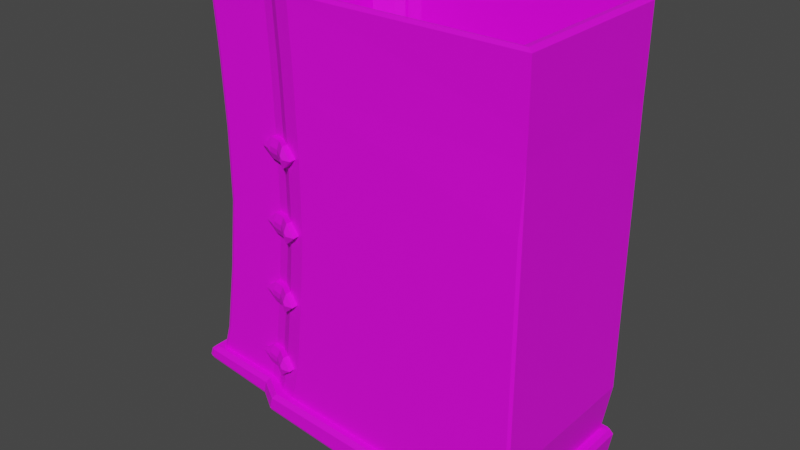 # Source: LowCharge_AK_.blend  (saved by Blender 2.91.10; exported with 4.5.12 LTS)
import bpy
from mathutils import Matrix  # noqa: F401  (used for matrix-valued properties, if any)

bpy.ops.wm.read_factory_settings(use_empty=True)
scene = bpy.context.scene
scene.name = 'Scene'

# ---- collections
col_collection = bpy.data.collections.new('Collection'); scene.collection.children.link(col_collection)

# ---- images (referenced by path relative to the original .blend; pixels are not part of the script)
import os
ASSET_DIR = os.environ.get("B2B_ASSET_DIR", "")  # directory of the original .blend (textures are referenced by path, not embedded)
HERE = os.path.dirname(os.path.abspath(__file__))  # packed textures are extracted next to this script under _unpacked/

def load_image(name, relpath, width, height, colorspace="sRGB"):
    """Load a texture the original file referenced (path relative to the .blend, or extracted next to this script)."""
    p = next((c for c in (os.path.join(HERE, relpath), os.path.join(ASSET_DIR, relpath)) if relpath and os.path.exists(c)), "")
    if p:
        img = bpy.data.images.load(p, check_existing=True)
        img.name = name
    else:  # same state as the original file: an image datablock whose file is absent (Cycles renders it pink)
        img = bpy.data.images.new(name, width, height)
        img.source = "FILE"
        img.filepath = "//" + (relpath or name)
    img.colorspace_settings.name = colorspace
    return img
img_charge = load_image('Charge', 'LowCharge(AK).png', 1024, 1024, 'sRGB')

# ---- materials (node trees are filled in below, after node groups)
mat_charge = bpy.data.materials.new('Charge')
mat_charge.use_transparent_shadow = False

# ---- material node trees
mat_charge.use_nodes = True; mat_charge.node_tree.nodes.clear()
_N = mat_charge.node_tree.nodes; _L = mat_charge.node_tree.links
n0 = _N.new('ShaderNodeBsdfPrincipled'); n0.name = 'Principled BSDF'; n0.location = (10, 300)
n0.distribution = 'GGX'
n0.subsurface_method = 'RANDOM_WALK_SKIN'
n0.inputs[3].default_value = 1.45
n0.inputs[27].default_value = (0.0, 0.0, 0.0, 1.0)
n0.inputs[28].default_value = 1.0
n1 = _N.new('ShaderNodeOutputMaterial'); n1.name = 'Material Output'; n1.location = (300, 300)
n2 = _N.new('ShaderNodeTexImage'); n2.name = 'Image Texture'; n2.location = (-528, 68)
n2.image = img_charge
_L.new(n0.outputs[0], n1.inputs[0])
_L.new(n2.outputs[0], n0.inputs[0])
n1.is_active_output = True

# ---- world
world_world = bpy.data.worlds.new('World'); scene.world = world_world
world_world.use_nodes = True; world_world.node_tree.nodes.clear()
_N = world_world.node_tree.nodes; _L = world_world.node_tree.links
n0 = _N.new('ShaderNodeOutputWorld'); n0.name = 'World Output'; n0.location = (300, 300)
n1 = _N.new('ShaderNodeBackground'); n1.name = 'Background'; n1.location = (10, 300)
n1.inputs[0].default_value = (0.05088, 0.05088, 0.05088, 1.0)
_L.new(n1.outputs[0], n0.inputs[0])
n0.is_active_output = True
world_world.color = (0.05088, 0.05088, 0.05088)
world_world.use_sun_shadow = False
world_world.sun_shadow_jitter_overblur = 0.0

# ---- meshes
me_cube = bpy.data.meshes.new('Cube')
me_cube.from_pydata([(0.951, -1.397, 1.571), (0.951, 1.397, 1.571), (0.8588, 1.386, -1.631), (0.8588, -1.386, -1.631), (-0.604, 1.169, -1.432), (-0.6383, -1.229, -1.367), (-0.4804, -1.386, -1.448), (-0.4804, 1.386, -1.448), (-0.9814, -1.229, -1.0), (-1.0, -1.21, -1.0), (-0.8404, -1.088, 1.516), (-0.8982, -1.18, 1.571), (-0.9814, 1.229, -1.0), (-1.0, 1.21, -1.0), (-0.8982, 1.18, 1.571), (-0.8404, 1.088, 1.516), (0.9815, -1.446, -1.0), (1.0, -1.427, -1.0), (1.0, 1.427, -1.0), (0.9815, 1.446, -1.0), (-1.016, 1.175, -1.375), (-1.019, 1.169, -1.375), (-1.019, -1.169, -1.375), (-1.016, -1.175, -1.375), (-0.9152, -1.229, -0.4858), (-0.9337, -1.21, -0.4858), (-0.867, -1.229, 0.02849), (-0.8855, -1.21, 0.02849), (-0.8671, -1.229, 0.5427), (-0.8855, -1.21, 0.5427), (-0.8671, 1.229, 0.5427), (-0.8855, 1.21, 0.5427), (-0.867, 1.229, 0.02849), (-0.8855, 1.21, 0.02849), (-0.9337, 1.21, -0.4858), (-0.9152, 1.229, -0.4858), (1.0, 1.427, 0.5427), (0.9817, 1.446, 0.5427), (1.0, 1.427, 0.02849), (0.9816, 1.446, 0.02849), (0.9816, 1.446, -0.4858), (1.0, 1.427, -0.4858), (0.9817, -1.446, 0.5427), (1.0, -1.427, 0.5427), (0.9816, -1.446, 0.02849), (1.0, -1.427, 0.02849), (1.0, -1.427, -0.4858), (0.9816, -1.446, -0.4858), (0.9496, 1.427, -1.357), (0.9312, 1.446, -1.356), (-1.028, 1.229, -1.191), (-1.046, 1.21, -1.19), (-1.046, -1.21, -1.19), (-1.028, -1.229, -1.191), (0.9496, -1.427, -1.357), (0.9312, -1.446, -1.356), (-1.107, 1.333, -1.298), (-1.12, 1.278, -1.297), (-1.132, 1.333, -1.275), (-1.114, 1.353, -1.278), (-1.107, -1.333, -1.298), (-1.114, -1.353, -1.278), (-1.132, -1.333, -1.275), (-1.12, -1.278, -1.297), (-0.6769, 1.369, -1.341), (-0.6741, 1.349, -1.36), (0.9822, -1.562, -1.57), (0.9641, -1.582, -1.568), (0.9704, -1.561, -1.587), (0.9704, 1.561, -1.587), (0.9641, 1.582, -1.568), (0.9822, 1.562, -1.57), (-0.5552, -1.595, -1.357), (-0.5532, -1.575, -1.376), (-0.5552, 1.595, -1.357), (-0.5532, 1.575, -1.376), (-0.6741, -1.349, -1.36), (-0.6769, -1.369, -1.341), (-0.5353, -1.597, -1.269), (-0.5136, -1.551, -1.231), (-0.662, 1.368, -1.258), (-0.6403, 1.324, -1.22), (-0.6403, -1.324, -1.22), (-0.662, -1.368, -1.258), (-0.5136, 1.551, -1.231), (-0.5353, 1.597, -1.269), (0.9909, 1.515, -1.363), (1.006, 1.561, -1.407), (0.988, 1.581, -1.405), (0.9727, 1.535, -1.361), (0.9727, -1.535, -1.361), (0.988, -1.581, -1.405), (1.006, -1.561, -1.407), (0.9909, -1.515, -1.363), (-1.115, 1.336, -1.216), (-1.084, 1.294, -1.18), (-1.066, 1.314, -1.182), (-1.097, 1.356, -1.218), (-1.097, -1.356, -1.218), (-1.066, -1.314, -1.182), (-1.084, -1.294, -1.18), (-1.115, -1.336, -1.216), (-0.4458, 1.249, 1.571), (-0.5762, 1.18, 1.571), (-0.4866, 1.091, 1.571), (-0.5762, -1.18, 1.571), (-0.4458, -1.249, 1.571), (-0.4866, -1.091, 1.571), (-0.5876, -1.266, -1.228), (-0.6517, -1.229, -1.223), (-0.6225, -1.27, -1.224), (-0.6517, 1.229, -1.223), (-0.5876, 1.266, -1.228), (-0.6225, 1.27, -1.224), (-0.3086, 1.397, 1.571), (-0.3988, 1.333, 1.571), (-0.3777, 1.328, 1.571), (-0.374, -1.446, -1.0), (-0.3264, 1.446, -0.4858), (-0.2918, 1.446, 0.02849), (-0.2918, 1.446, 0.5427), (-0.4224, -1.446, -1.242), (-0.5166, -1.391, -1.234), (-0.5017, -1.507, -1.233), (-0.374, 1.446, -1.0), (-0.3988, -1.333, 1.571), (-0.3086, -1.397, 1.571), (-0.3777, -1.328, 1.571), (-0.3264, -1.446, -0.4858), (-0.2918, -1.446, 0.02849), (-0.2918, -1.446, 0.5427), (-0.5166, 1.391, -1.234), (-0.4224, 1.446, -1.242), (-0.5017, 1.507, -1.233), (-0.9186, -1.229, 1.571), (-0.9369, -1.211, 1.571), (-0.9369, 1.211, 1.571), (-0.9186, 1.229, 1.571), (-0.5126, 1.186, 1.571), (-0.4917, 1.267, 1.571), (-0.556, 1.229, 1.571), (-0.5126, -1.186, 1.571), (-0.556, -1.229, 1.571), (-0.4917, -1.267, 1.571), (-0.3925, 1.382, 1.571), (-0.4233, 1.39, 1.571), (-0.3925, -1.382, 1.571), (-0.4233, -1.39, 1.571), (-0.5524, 1.091, 1.269), (-0.5524, -1.091, 1.269), (-0.3777, 1.328, 1.269), (-0.3777, -1.328, 1.269), (0.951, 1.397, 1.269), (0.951, -1.397, 1.269), (-0.8982, -1.18, 1.269), (-0.8879, -1.135, 1.325), (-0.8879, 1.135, 1.325), (-0.8982, 1.18, 1.269), (-0.4458, 1.249, 1.269), (-0.5762, 1.18, 1.269), (-0.5762, -1.18, 1.269), (-0.4458, -1.249, 1.269), (-0.3086, 1.397, 1.269), (-0.3988, 1.333, 1.269), (-0.3988, -1.333, 1.269), (-0.3086, -1.397, 1.269), (-0.8879, -1.19, 1.571), (-0.8879, 1.19, 1.571), (-0.8879, -1.19, 1.269), (-0.8879, 1.19, 1.269), (-0.6349, -1.088, 1.516), (-0.6349, 1.088, 1.516), (-0.8879, -1.135, 1.516), (-0.8879, 1.135, 1.516), (-0.8404, -1.088, 1.568), (-0.8159, -1.063, 1.592), (-0.8159, 1.063, 1.592), (-0.8404, 1.088, 1.568), (-0.6594, -1.063, 1.592), (-0.6349, -1.088, 1.568), (-0.6349, 1.088, 1.568), (-0.6594, 1.063, 1.592), (-0.5874, -1.119, 1.341), (-0.6036, -1.135, 1.325), (-0.6036, 1.135, 1.325), (-0.5874, 1.119, 1.341), (-0.6036, -1.135, 1.516), (-0.5874, -1.119, 1.5), (-0.5874, 1.119, 1.5), (-0.6036, 1.135, 1.516), (0.9181, -1.446, -1.58), (0.9181, 1.446, -1.58), (-0.5147, -1.446, -1.384), (-0.5147, 1.446, -1.384), (-0.6383, 1.229, -1.367), (-0.604, -1.169, -1.432), (-1.055, 1.229, -1.311), (-1.075, 1.19, -1.308), (-1.075, -1.19, -1.308), (-1.055, -1.229, -1.311), (1.0, 1.446, 1.548), (0.9765, 1.422, 1.571), (0.9765, -1.422, 1.571), (1.0, -1.446, 1.548), (-0.3191, 1.422, 1.571), (-0.3277, 1.446, 1.548), (-0.3491, 1.434, 1.571), (-0.3455, 1.429, 1.571), (-0.3277, -1.446, 1.548), (-0.3191, -1.422, 1.571), (-0.3455, -1.429, 1.571), (-0.3491, -1.434, 1.571), (-0.9087, -1.211, 1.135), (-0.9009, -1.211, 0.9789), (-0.8825, -1.229, 0.9789), (-0.8903, -1.229, 1.135), (-0.8903, 1.229, 1.135), (-0.8825, 1.229, 0.9789), (-0.9009, 1.211, 0.9789), (-0.9087, 1.211, 1.135), (1.0, 1.43, 1.135), (0.9986, 1.429, 0.9789), (0.9986, -1.429, 0.9789), (1.0, -1.43, 1.135), (-0.4638, -1.267, 0.9789), (-0.4699, -1.267, 1.135), (-0.534, -1.229, 1.135), (-0.5279, -1.229, 0.9789), (-0.5279, 1.229, 0.9789), (-0.534, 1.229, 1.135), (-0.4699, 1.267, 1.135), (-0.4638, 1.267, 0.9789), (-0.397, 1.39, 0.9789), (-0.4027, 1.39, 1.135), (-0.3029, 1.446, 0.9789), (-0.3085, 1.446, 1.135), (-0.4027, -1.39, 1.135), (-0.397, -1.39, 0.9789), (-0.3029, -1.446, 0.9789), (-0.3085, -1.446, 1.135), (-0.5524, 1.091, 0.6338), (-0.5524, -1.091, 0.6338), (-0.3777, 1.328, 0.6338), (-0.3777, -1.328, 0.6338), (0.951, 1.397, 0.6338), (0.951, -1.397, 0.6338), (-0.4458, 1.249, 0.6338), (-0.4458, -1.249, 0.6338), (-0.3086, 1.397, 0.6338), (-0.3988, 1.333, 0.6338), (-0.3988, -1.333, 0.6338), (-0.3086, -1.397, 0.6338), (-0.5982, 1.229, -0.9286), (-0.6201, 1.229, -1.071), (-0.677, 1.229, -1.0), (-0.5333, 1.267, -0.9286), (-0.555, 1.267, -1.071), (-0.555, -1.267, -1.071), (-0.5333, -1.267, -0.9286), (-0.6201, -1.229, -1.071), (-0.5982, -1.229, -0.9286), (-0.677, -1.229, -1.0), (-0.5608, -1.229, -0.5572), (-0.5483, -1.229, -0.4142), (-0.6252, -1.229, -0.4858), (-0.4963, -1.267, -0.5572), (-0.484, -1.267, -0.4142), (-0.5211, -1.229, -0.04303), (-0.5159, -1.229, 0.1001), (-0.5875, -1.229, 0.02849), (-0.4571, -1.267, -0.04303), (-0.4519, -1.267, 0.1001), (-0.5159, -1.229, 0.4711), (-0.5178, -1.229, 0.6143), (-0.5875, -1.229, 0.5427), (-0.4519, -1.267, 0.4711), (-0.4539, -1.267, 0.6143), (-0.484, 1.267, -0.4142), (-0.4963, 1.267, -0.5572), (-0.5483, 1.229, -0.4142), (-0.5608, 1.229, -0.5572), (-0.6252, 1.229, -0.4858), (-0.4519, 1.267, 0.1001), (-0.4571, 1.267, -0.04303), (-0.5159, 1.229, 0.1001), (-0.5211, 1.229, -0.04303), (-0.5875, 1.229, 0.02849), (-0.4539, 1.267, 0.6143), (-0.4519, 1.267, 0.4711), (-0.5178, 1.229, 0.6143), (-0.5159, 1.229, 0.4711), (-0.5875, 1.229, 0.5427), (-0.4627, -1.39, -0.9285), (-0.4837, -1.391, -1.071), (-0.4075, -1.426, -1.0), (-0.4277, 1.39, -0.5572), (-0.4161, 1.39, -0.4142), (-0.3593, 1.426, -0.4858), (-0.3906, 1.39, -0.04304), (-0.3857, 1.39, 0.1001), (-0.3242, 1.426, 0.02849), (-0.3857, 1.39, 0.4711), (-0.3876, 1.39, 0.6143), (-0.3242, 1.426, 0.5427), (-0.4837, 1.391, -1.071), (-0.4627, 1.39, -0.9285), (-0.4075, 1.426, -1.0), (-0.4161, -1.39, -0.4142), (-0.4277, -1.39, -0.5572), (-0.3593, -1.426, -0.4858), (-0.3857, -1.39, 0.1001), (-0.3906, -1.39, -0.04304), (-0.3242, -1.426, 0.02849), (-0.3876, -1.39, 0.6143), (-0.3857, -1.39, 0.4711), (-0.3242, -1.426, 0.5427), (-0.5166, 1.369, 0.523), (-0.5159, 1.317, 0.4711), (-0.5171, 1.369, 0.5625), (-0.5178, 1.317, 0.6143), (-0.5875, 1.317, 0.5427), (-0.5358, 1.369, 0.5428), (-0.5211, 1.317, -0.04303), (-0.5192, 1.369, 0.008827), (-0.5178, 1.369, 0.04818), (-0.5159, 1.317, 0.1001), (-0.537, 1.369, 0.02845), (-0.5875, 1.317, 0.02849), (-0.5608, 1.317, -0.5572), (-0.5563, 1.369, -0.5055), (-0.5483, 1.317, -0.4142), (-0.5528, 1.369, -0.4661), (-0.6252, 1.317, -0.4858), (-0.5736, 1.369, -0.4859), (-0.5171, -1.369, 0.5625), (-0.5178, -1.317, 0.6143), (-0.5159, -1.317, 0.4711), (-0.5166, -1.369, 0.523), (-0.5875, -1.317, 0.5427), (-0.5358, -1.369, 0.5428), (-0.5178, -1.369, 0.04818), (-0.5159, -1.317, 0.1001), (-0.5211, -1.317, -0.04303), (-0.5192, -1.369, 0.008827), (-0.537, -1.369, 0.02845), (-0.5875, -1.317, 0.02849), (-0.5528, -1.369, -0.4661), (-0.5483, -1.317, -0.4142), (-0.5608, -1.317, -0.5572), (-0.5563, -1.369, -0.5055), (-0.5736, -1.369, -0.4859), (-0.6252, -1.317, -0.4858), (-0.5982, -1.317, -0.9286), (-0.6061, -1.369, -0.9802), (-0.6122, -1.369, -1.019), (-0.6201, -1.317, -1.071), (-0.677, -1.317, -1.0), (-0.6274, -1.369, -1.0), (-0.6201, 1.317, -1.071), (-0.6122, 1.369, -1.019), (-0.6061, 1.369, -0.9802), (-0.5982, 1.317, -0.9286), (-0.677, 1.317, -1.0), (-0.6274, 1.369, -1.0), (-0.4075, -1.536, -1.0), (-0.4554, -1.56, -0.9996), (-0.4627, -1.495, -0.9285), (-0.4703, -1.549, -0.9799), (-0.4761, -1.549, -1.019), (-0.4837, -1.496, -1.071), (-0.405, 1.56, -0.4856), (-0.3593, 1.535, -0.4858), (-0.4277, 1.495, -0.5572), (-0.4235, 1.549, -0.5055), (-0.4203, 1.549, -0.4659), (-0.4161, 1.495, -0.4142), (-0.3242, 1.535, 0.02849), (-0.3709, 1.56, 0.02857), (-0.3906, 1.495, -0.04304), (-0.3889, 1.549, 0.008796), (-0.3875, 1.549, 0.0483), (-0.3857, 1.494, 0.1001), (-0.3242, 1.535, 0.5427), (-0.3698, 1.56, 0.5427), (-0.3857, 1.494, 0.4711), (-0.3864, 1.549, 0.523), (-0.3869, 1.549, 0.5625), (-0.3876, 1.494, 0.6143), (-0.4554, 1.56, -0.9996), (-0.4075, 1.536, -1.0), (-0.4837, 1.496, -1.071), (-0.4761, 1.549, -1.019), (-0.4703, 1.549, -0.9799), (-0.4627, 1.495, -0.9285), (-0.3593, -1.535, -0.4858), (-0.405, -1.56, -0.4856), (-0.4161, -1.495, -0.4142), (-0.4203, -1.549, -0.4659), (-0.4235, -1.549, -0.5055), (-0.4277, -1.495, -0.5572), (-0.3709, -1.56, 0.02857), (-0.3242, -1.535, 0.02849), (-0.3857, -1.494, 0.1001), (-0.3875, -1.549, 0.0483), (-0.3889, -1.549, 0.008796), (-0.3906, -1.495, -0.04304), (-0.3242, -1.535, 0.5427), (-0.3698, -1.56, 0.5427), (-0.3876, -1.494, 0.6143), (-0.3869, -1.549, 0.5625), (-0.3864, -1.549, 0.523), (-0.3857, -1.494, 0.4711), (-0.5333, 1.358, -0.9286), (-0.5411, 1.411, -0.9798), (-0.5472, 1.411, -1.02), (-0.555, 1.358, -1.071), (-0.555, -1.358, -1.071), (-0.5472, -1.411, -1.02), (-0.5411, -1.411, -0.9798), (-0.5333, -1.358, -0.9286), (-0.4539, 1.358, 0.6143), (-0.4532, 1.412, 0.5627), (-0.4526, 1.412, 0.5228), (-0.4519, 1.358, 0.4711), (-0.4519, 1.358, 0.1001), (-0.4538, 1.412, 0.04848), (-0.4552, 1.412, 0.008577), (-0.4571, 1.358, -0.04303), (-0.484, 1.358, -0.4142), (-0.4884, 1.412, -0.4658), (-0.4919, 1.412, -0.5057), (-0.4963, 1.358, -0.5572), (-0.4519, -1.358, 0.4711), (-0.4526, -1.412, 0.5228), (-0.4532, -1.412, 0.5627), (-0.4539, -1.358, 0.6143), (-0.4571, -1.358, -0.04303), (-0.4552, -1.412, 0.008577), (-0.4538, -1.412, 0.04848), (-0.4519, -1.358, 0.1001), (-0.4963, -1.358, -0.5572), (-0.4919, -1.412, -0.5057), (-0.4884, -1.412, -0.4658), (-0.484, -1.358, -0.4142)], [], [(35, 32, 286, 285, 279, 281), (230, 139, 145, 233), (55, 121, 123, 79, 90), (226, 142, 134, 215), (97, 80, 64, 59), (0, 126, 209, 202), (7, 2, 3, 6), (25, 27, 33, 34), (5, 192, 73, 76), (199, 5, 76, 60), (44, 42, 130, 129), (27, 29, 31, 33), (215, 134, 135, 212), (124, 19, 49, 132), (259, 261, 8, 53, 109), (274, 273, 227, 214, 28), (262, 260, 258, 265), (259, 109, 108, 257), (255, 278, 295, 305), (41, 38, 45, 46), (38, 36, 43, 45), (222, 42, 43), (16, 117, 121, 55), (223, 203, 208, 239), (133, 132, 49, 89, 84), (118, 119, 39, 40), (9, 25, 34, 13), (18, 41, 46, 17), (47, 44, 129, 128), (197, 198, 63, 57), (104, 103, 159, 148), (267, 263, 266, 270), (36, 221, 222, 43), (119, 120, 37, 39), (120, 234, 221, 37), (114, 1, 201, 204), (137, 216, 219, 136), (310, 314, 275, 271), (307, 311, 270, 266), (261, 260, 262, 264, 24, 8), (50, 111, 113, 81, 96), (194, 196, 56, 65), (221, 36, 37), (101, 94, 58, 62), (313, 237, 224, 276), (18, 17, 54, 48), (139, 230, 229, 140), (124, 132, 131, 304, 306), (16, 47, 128, 117), (85, 88, 70, 74), (272, 268, 271, 275), (227, 273, 276, 224), (32, 30, 291, 290, 284, 286), (256, 304, 131, 112), (216, 137, 140, 229), (231, 287, 289, 228), (288, 282, 284, 290), (256, 112, 111, 253), (4, 7, 6, 195), (20, 21, 4, 195, 22, 23), (125, 127, 151, 164), (191, 193, 75, 69), (80, 85, 74, 64), (192, 190, 68, 73), (193, 194, 65, 75), (113, 112, 131, 133, 84, 81), (87, 71, 70, 88), (190, 191, 69, 68), (89, 49, 48, 86), (83, 98, 61, 77), (91, 78, 72, 67), (78, 83, 77, 72), (123, 122, 108, 110, 82, 79), (55, 90, 93, 54), (61, 98, 101, 62), (56, 57, 58, 59), (60, 61, 62, 63), (66, 67, 68), (69, 70, 71), (212, 135, 136, 219), (35, 12, 13, 34), (41, 18, 19, 40), (47, 16, 17, 46), (51, 13, 12, 50), (53, 8, 9, 52), (8, 24, 25, 9), (24, 26, 27, 25), (26, 28, 29, 27), (29, 213, 218, 31), (217, 30, 31, 218), (309, 308, 292, 294, 117, 128), (30, 32, 33, 31), (32, 35, 34, 33), (220, 200, 203, 223), (36, 38, 39, 37), (38, 41, 40, 39), (42, 222, 238, 130), (42, 44, 45, 43), (44, 47, 46, 45), (18, 48, 49, 19), (48, 54, 93, 86), (91, 67, 66, 92), (16, 55, 54, 17), (56, 196, 197, 57), (199, 60, 63, 198), (57, 63, 62, 58), (65, 56, 59, 64), (68, 69, 71, 66), (73, 68, 67, 72), (87, 92, 66, 71), (58, 94, 97, 59), (50, 96, 95, 51), (99, 53, 52, 100), (75, 65, 64, 74), (60, 76, 77, 61), (76, 73, 72, 77), (69, 75, 74, 70), (52, 51, 95, 100), (9, 13, 51, 52), (85, 80, 81, 84), (83, 78, 79, 82), (87, 88, 89, 86), (91, 92, 93, 90), (95, 96, 97, 94), (99, 100, 101, 98), (88, 85, 84, 89), (92, 87, 86, 93), (94, 101, 100, 95), (80, 97, 96, 81), (98, 83, 82, 99), (78, 91, 90, 79), (110, 109, 53, 99, 82), (139, 140, 138), (142, 143, 141), (108, 109, 110), (111, 112, 113), (12, 254, 253, 111, 50), (293, 257, 108, 122), (30, 217, 228, 289, 291), (282, 288, 301, 299), (277, 283, 298, 296), (12, 35, 281, 280, 252, 254), (283, 277, 279, 285), (269, 268, 272, 274, 28, 26), (264, 263, 267, 269, 26, 24), (292, 308, 265, 258), (236, 147, 143, 225), (287, 231, 232, 302), (124, 118, 40, 19), (147, 236, 239, 208, 211), (121, 122, 123), (126, 127, 146, 210, 209), (131, 132, 133), (147, 211, 210, 146), (294, 293, 122, 121, 117), (315, 314, 310, 312, 129, 130), (237, 313, 315, 130, 238), (118, 124, 306, 305, 295, 297), (312, 311, 307, 309, 128, 129), (206, 205, 235, 233, 145), (234, 120, 303, 302, 232), (120, 119, 300, 299, 301, 303), (119, 118, 297, 296, 298, 300), (253, 254, 362, 358), (102, 104, 148, 158), (235, 205, 200, 220), (11, 166, 135, 134), (167, 14, 137, 136), (166, 167, 136, 135), (104, 102, 139, 138), (103, 104, 138, 140), (107, 105, 142, 141), (106, 107, 141, 143), (14, 103, 140, 137), (105, 11, 134, 142), (207, 206, 145, 144), (115, 116, 144, 145), (127, 125, 147, 146), (142, 226, 225, 143), (116, 114, 204, 207, 144), (102, 115, 145, 139), (125, 106, 143, 147), (163, 158, 246, 249), (148, 159, 157, 169, 168, 154, 160, 149), (164, 151, 243, 250), (127, 126, 165, 151), (105, 107, 149, 160), (1, 114, 162, 152), (107, 106, 161, 149), (0, 1, 152, 153), (126, 0, 153, 165), (103, 14, 157, 159), (166, 11, 154, 168), (115, 102, 158, 163), (11, 105, 160, 154), (14, 167, 169, 157), (106, 125, 164, 161), (114, 116, 150, 162), (156, 173, 189, 184), (116, 115, 163, 150), (172, 173, 167, 166), (156, 155, 168, 169), (155, 172, 166, 168), (173, 156, 169, 167), (172, 155, 183, 186), (171, 170, 186, 189), (188, 187, 182, 185), (10, 15, 173, 172), (170, 10, 172, 186), (15, 171, 189, 173), (10, 170, 179, 174), (171, 15, 177, 180), (176, 175, 178, 181), (170, 171, 180, 179), (175, 176, 177, 174), (179, 180, 181, 178), (178, 175, 174, 179), (180, 177, 176, 181), (15, 10, 174, 177), (187, 188, 189, 186), (183, 184, 185, 182), (182, 187, 186, 183), (188, 185, 184, 189), (155, 156, 184, 183), (3, 2, 191, 190), (6, 3, 190, 192), (7, 4, 194, 193), (195, 6, 192, 5), (2, 7, 193, 191), (21, 20, 197, 196), (23, 22, 199, 198), (20, 23, 198, 197), (4, 21, 196, 194), (22, 195, 5, 199), (204, 205, 206, 207), (208, 209, 210, 211), (201, 202, 203, 200), (200, 205, 204, 201), (208, 203, 202, 209), (1, 0, 202, 201), (213, 214, 215, 212), (217, 218, 219, 216), (218, 213, 212, 219), (221, 234, 235, 220), (229, 230, 231, 228), (225, 226, 227, 224), (228, 217, 216, 229), (214, 227, 226, 215), (237, 238, 239, 236), (233, 235, 234, 232), (232, 231, 230, 233), (238, 222, 223, 239), (224, 237, 236, 225), (222, 221, 220, 223), (28, 214, 213, 29), (242, 249, 246, 240, 241, 247, 250, 243), (244, 248, 242, 243, 251, 245), (151, 165, 251, 243), (162, 150, 242, 248), (161, 164, 250, 247), (153, 152, 244, 245), (149, 161, 247, 241), (152, 162, 248, 244), (158, 148, 240, 246), (150, 163, 249, 242), (165, 153, 245, 251), (148, 149, 241, 240), (255, 305, 393, 412), (373, 430, 429, 374), (261, 259, 355, 356), (282, 299, 381, 424), (367, 368, 365), (417, 368, 367, 418), (354, 353, 357), (302, 303, 382, 387), (299, 300, 376, 381), (293, 294, 364, 369), (252, 255, 412, 361), (277, 296, 375, 428), (289, 287, 420, 319), (403, 404, 400), (254, 252, 361, 362), (265, 308, 399, 440), (283, 285, 322, 427), (409, 434, 433, 410), (257, 293, 369, 416), (284, 282, 424, 325), (373, 374, 370), (314, 315, 406, 411), (264, 262, 348, 351), (278, 280, 328, 431), (312, 310, 402, 401), (281, 279, 330, 332), (418, 353, 354, 417), (403, 438, 437, 404), (343, 340, 344), (279, 277, 428, 330), (397, 442, 441, 398), (276, 273, 335, 435), (278, 255, 252, 280), (259, 257, 416, 355), (263, 264, 351, 347), (343, 437, 438, 340), (337, 433, 434, 334), (430, 329, 331, 429), (285, 286, 327, 322), (288, 290, 317, 423), (294, 292, 366, 364), (296, 297, 371, 375), (300, 298, 378, 376), (303, 301, 384, 382), (305, 306, 389, 393), (309, 307, 396, 394), (311, 312, 401, 405), (315, 313, 408, 406), (360, 359, 363), (260, 261, 356, 352), (318, 316, 321), (324, 323, 326), (280, 281, 332, 328), (273, 274, 338, 335), (269, 267, 342, 345), (349, 346, 350), (292, 258, 419, 366), (307, 266, 443, 396), (295, 278, 431, 372), (298, 283, 427, 378), (304, 256, 415, 390), (301, 288, 423, 384), (310, 271, 439, 402), (313, 276, 435, 408), (256, 253, 358, 415), (397, 398, 395), (290, 291, 320, 317), (297, 295, 372, 371), (360, 413, 414, 359), (306, 304, 390, 389), (291, 289, 319, 320), (425, 380, 379, 426), (287, 302, 387, 420), (258, 260, 352, 419), (270, 311, 405, 436), (426, 323, 324, 425), (379, 380, 377), (262, 265, 440, 348), (409, 410, 407), (286, 284, 325, 327), (421, 386, 385, 422), (275, 314, 411, 432), (266, 263, 347, 443), (331, 329, 333), (385, 386, 383), (267, 270, 436, 342), (337, 334, 339), (391, 392, 388), (268, 269, 345, 341), (271, 268, 341, 439), (391, 414, 413, 392), (272, 275, 432, 336), (274, 272, 336, 338), (308, 309, 394, 399), (349, 441, 442, 346), (431, 328, 329, 430), (415, 358, 359, 414), (355, 416, 417, 354), (371, 372, 373, 370), (369, 364, 365, 368), (364, 366, 367, 365), (381, 376, 377, 380), (375, 371, 370, 374), (319, 420, 421, 318), (325, 424, 425, 324), (401, 402, 403, 400), (399, 394, 395, 398), (394, 396, 397, 395), (411, 406, 407, 410), (405, 401, 400, 404), (419, 352, 353, 418), (427, 322, 323, 426), (361, 412, 413, 360), (406, 408, 409, 407), (389, 390, 391, 388), (317, 320, 321, 316), (352, 356, 357, 353), (328, 332, 333, 329), (356, 355, 354, 357), (358, 362, 363, 359), (332, 330, 331, 333), (351, 348, 349, 350), (345, 342, 343, 344), (341, 345, 344, 340), (335, 338, 339, 334), (338, 336, 337, 339), (376, 378, 379, 377), (423, 317, 316, 422), (320, 319, 318, 321), (393, 389, 388, 392), (387, 382, 383, 386), (327, 325, 324, 326), (382, 384, 385, 383), (362, 361, 360, 363), (322, 327, 326, 323), (347, 351, 350, 346), (330, 428, 429, 331), (336, 432, 433, 337), (435, 335, 334, 434), (342, 436, 437, 343), (439, 341, 340, 438), (348, 440, 441, 349), (443, 347, 346, 442), (416, 369, 368, 417), (366, 419, 418, 367), (396, 443, 442, 397), (440, 399, 398, 441), (372, 431, 430, 373), (428, 375, 374, 429), (424, 381, 380, 425), (378, 427, 426, 379), (390, 415, 414, 391), (412, 393, 392, 413), (420, 387, 386, 421), (384, 423, 422, 385), (402, 439, 438, 403), (436, 405, 404, 437), (408, 435, 434, 409), (432, 411, 410, 433), (422, 316, 318, 421)])
_uv = me_cube.uv_layers.new(name='UVMap')
_uv.uv.foreach_set('vector', [0.6425, 0.8615, 0.6438, 0.7952, 0.6796, 0.7926, 0.6887, 0.8011, 0.6887, 0.8489, 0.6796, 0.8587, 0.8847, 0.3468, 0.8846, 0.2907, 0.9027, 0.2912, 0.9027, 0.3472, 0.5648, 0.9322, 0.5629, 0.7579, 0.5706, 0.7476, 0.5763, 0.746, 0.5763, 0.9374, 0.2892, 0.8002, 0.2892, 0.8562, 0.2427, 0.8586, 0.2435, 0.8025, 0.4371, 0.9396, 0.4342, 0.8836, 0.4451, 0.884, 0.4451, 0.9407, 0.08543, 0.7086, 0.08543, 0.547, 0.08871, 0.5457, 0.08871, 0.7119, 0.001225, 0.1746, 0.001225, 0.001225, 0.3568, 0.001225, 0.3568, 0.1746, 0.6011, 0.001238, 0.6674, 0.001225, 0.6674, 0.3118, 0.6011, 0.3118, 0.1946, 0.9442, 0.1938, 0.9121, 0.2061, 0.9, 0.2061, 0.9328, 0.1738, 0.8546, 0.1738, 0.9086, 0.1584, 0.9039, 0.1605, 0.8477, 0.8042, 0.1646, 0.7382, 0.1646, 0.7382, 0.001225, 0.8042, 0.001229, 0.6698, 0.001234, 0.7358, 0.001225, 0.7358, 0.3118, 0.6698, 0.3118, 0.9821, 0.891, 0.9821, 0.9471, 0.9788, 0.9472, 0.9788, 0.8912, 0.01577, 0.883, 0.001225, 0.7097, 0.04722, 0.7123, 0.04722, 0.8866, 0.4262, 0.8812, 0.4178, 0.8731, 0.421, 0.8342, 0.446, 0.8303, 0.446, 0.8788, 0.3279, 0.8002, 0.3371, 0.8092, 0.3371, 0.8559, 0.2916, 0.8572, 0.292, 0.8012, 0.06903, 0.9489, 0.069, 0.901, 0.07859, 0.9018, 0.07859, 0.9497, 0.1039, 0.9674, 0.1039, 0.9475, 0.1134, 0.9485, 0.1134, 0.9691, 0.6046, 0.9091, 0.6048, 0.8613, 0.6229, 0.8604, 0.6229, 0.9083, 0.1356, 0.5432, 0.06965, 0.5432, 0.06965, 0.1771, 0.1356, 0.1771, 0.0672, 0.5432, 0.001225, 0.5432, 0.001225, 0.1771, 0.0672, 0.1771, 0.9334, 0.9341, 0.9334, 0.9901, 0.93, 0.9899, 0.7754, 0.8778, 0.79, 0.7045, 0.8214, 0.7009, 0.8214, 0.8751, 0.8067, 0.174, 0.8596, 0.174, 0.8596, 0.3444, 0.8067, 0.3419, 0.9501, 0.191, 0.9423, 0.1807, 0.9442, 0.006464, 0.9557, 0.001225, 0.9557, 0.1927, 0.6425, 0.6223, 0.7084, 0.6268, 0.7084, 0.7901, 0.6425, 0.7901, 0.5321, 0.001244, 0.5987, 0.001225, 0.5987, 0.3118, 0.5321, 0.3117, 0.204, 0.5432, 0.1381, 0.5432, 0.1381, 0.1771, 0.204, 0.1771, 0.2905, 0.546, 0.3564, 0.546, 0.3564, 0.7094, 0.2905, 0.7138, 0.9697, 0.6786, 0.9697, 0.3733, 0.9756, 0.362, 0.9756, 0.6899, 0.4762, 0.8985, 0.4924, 0.8985, 0.4924, 0.9372, 0.4762, 0.9372, 0.7382, 0.9535, 0.7381, 0.9057, 0.7477, 0.9063, 0.7477, 0.9541, 0.3464, 0.5434, 0.2905, 0.5436, 0.2905, 0.1771, 0.3464, 0.1773, 0.8042, 0.3304, 0.7382, 0.3304, 0.7382, 0.167, 0.8042, 0.167, 0.7755, 0.5329, 0.8314, 0.5315, 0.8314, 0.6984, 0.7754, 0.6962, 0.09116, 0.7105, 0.09116, 0.5489, 0.09443, 0.5457, 0.09443, 0.7119, 0.8779, 0.9799, 0.8779, 0.9238, 0.8813, 0.924, 0.8813, 0.98, 0.7849, 0.3596, 0.7374, 0.3596, 0.7374, 0.3417, 0.7849, 0.3417, 0.2659, 0.8616, 0.2659, 0.9094, 0.248, 0.9088, 0.2478, 0.861, 0.2609, 0.6396, 0.27, 0.6498, 0.27, 0.6976, 0.2609, 0.7059, 0.2239, 0.7022, 0.222, 0.6357, 0.6983, 0.9492, 0.6973, 0.9008, 0.7025, 0.8969, 0.7094, 0.8991, 0.7094, 0.9539, 0.3071, 0.8596, 0.3071, 0.9135, 0.2937, 0.9205, 0.2916, 0.8643, 0.9892, 0.6845, 0.9858, 0.6286, 0.9892, 0.6285, 0.3568, 0.1771, 0.3568, 0.5198, 0.3489, 0.5195, 0.3489, 0.1774, 0.7934, 0.8802, 0.7934, 0.927, 0.7754, 0.9272, 0.7755, 0.8804, 0.4762, 0.8121, 0.4762, 0.446, 0.5225, 0.446, 0.5225, 0.812, 0.9519, 0.2551, 0.9519, 0.3111, 0.9423, 0.3107, 0.9423, 0.2546, 0.2618, 0.9118, 0.2618, 0.9435, 0.2478, 0.9448, 0.2478, 0.9235, 0.2569, 0.9126, 0.222, 0.4594, 0.288, 0.4594, 0.288, 0.6272, 0.222, 0.6333, 0.8945, 0.9274, 0.885, 0.7314, 0.9061, 0.7316, 0.9061, 0.9283, 0.1254, 0.9166, 0.173, 0.9166, 0.173, 0.9261, 0.1254, 0.9261, 0.5959, 0.9586, 0.5959, 0.9118, 0.6054, 0.9116, 0.6054, 0.9584, 0.1229, 0.8453, 0.05696, 0.8453, 0.05696, 0.8094, 0.06615, 0.8002, 0.1137, 0.8002, 0.1229, 0.8094, 0.104, 0.9186, 0.1222, 0.9168, 0.1222, 0.9382, 0.1039, 0.9392, 0.1946, 0.8563, 0.1938, 0.8002, 0.2403, 0.8026, 0.2403, 0.8586, 0.5934, 0.9118, 0.5934, 0.9586, 0.5839, 0.9584, 0.5839, 0.9116, 0.3374, 0.9187, 0.385, 0.9187, 0.385, 0.9282, 0.3374, 0.9282, 0.9255, 0.945, 0.9255, 0.9656, 0.916, 0.9665, 0.9161, 0.9466, 0.9074, 0.02902, 0.9234, 0.001225, 0.9234, 0.3568, 0.9074, 0.329, 0.5814, 0.7435, 0.5764, 0.7428, 0.5251, 0.7429, 0.5249, 0.4559, 0.5763, 0.4559, 0.5814, 0.446, 0.3038, 0.9229, 0.3066, 0.9229, 0.3066, 0.9616, 0.3038, 0.9616, 0.5455, 0.9367, 0.5439, 0.7512, 0.5604, 0.746, 0.5604, 0.9433, 0.1771, 0.9497, 0.1763, 0.9161, 0.1879, 0.9168, 0.1879, 0.9498, 0.5249, 0.9381, 0.5265, 0.7526, 0.5414, 0.746, 0.5414, 0.9433, 0.2086, 0.932, 0.2094, 0.9, 0.2209, 0.9113, 0.2209, 0.9442, 0.9467, 0.3518, 0.9425, 0.35, 0.9423, 0.3317, 0.9479, 0.3177, 0.9521, 0.3135, 0.9521, 0.3469, 0.7141, 0.9887, 0.7141, 0.9675, 0.7176, 0.9675, 0.7176, 0.9886, 0.9493, 0.3768, 0.9493, 0.7478, 0.9425, 0.7626, 0.9425, 0.362, 0.5812, 0.9399, 0.5812, 0.9525, 0.578, 0.9537, 0.578, 0.9412, 0.9423, 0.2522, 0.9452, 0.1962, 0.9532, 0.1951, 0.9532, 0.2518, 0.8575, 0.8719, 0.867, 0.6759, 0.8786, 0.675, 0.8786, 0.8717, 0.6769, 0.9539, 0.6777, 0.9203, 0.6885, 0.9203, 0.6885, 0.9533, 0.2972, 0.957, 0.2916, 0.9431, 0.2918, 0.9247, 0.296, 0.9229, 0.3014, 0.9278, 0.3014, 0.9612, 0.2651, 0.9485, 0.2651, 0.9611, 0.2619, 0.9598, 0.2619, 0.9473, 0.3526, 0.9311, 0.3526, 0.9391, 0.3491, 0.9386, 0.3491, 0.9307, 0.897, 0.3559, 0.901, 0.3499, 0.901, 0.3577, 0.898, 0.3596, 0.3304, 0.9312, 0.3314, 0.9276, 0.3343, 0.9295, 0.3343, 0.9373, 0.09939, 0.7097, 0.09939, 0.7131, 0.09688, 0.7105, 0.1051, 0.7123, 0.1018, 0.7107, 0.1051, 0.7097, 0.3592, 0.446, 0.4153, 0.446, 0.4153, 0.7566, 0.3592, 0.7566, 0.08106, 0.9678, 0.08104, 0.9013, 0.08442, 0.901, 0.08442, 0.9675, 0.6011, 0.3142, 0.6671, 0.3142, 0.6671, 0.3176, 0.6011, 0.3176, 0.5981, 0.3176, 0.5321, 0.3176, 0.5321, 0.3142, 0.5981, 0.3142, 0.01089, 0.9787, 0.01092, 0.9537, 0.01427, 0.9531, 0.01427, 0.9784, 0.8755, 0.947, 0.8755, 0.9722, 0.8721, 0.9717, 0.8721, 0.9466, 0.4966, 0.965, 0.4966, 0.8985, 0.5, 0.8988, 0.5, 0.9653, 0.9102, 0.9739, 0.9102, 0.9077, 0.9136, 0.9079, 0.9136, 0.9742, 0.8033, 0.3392, 0.7374, 0.3392, 0.7374, 0.3359, 0.8033, 0.3359, 0.4737, 0.7566, 0.4178, 0.7566, 0.4178, 0.446, 0.4737, 0.446, 0.9015, 0.9868, 0.9015, 0.9308, 0.9048, 0.9309, 0.9048, 0.9868, 0.1174, 0.914, 0.1082, 0.904, 0.1081, 0.8562, 0.1173, 0.8477, 0.1222, 0.8481, 0.1222, 0.9144, 0.8286, 0.3562, 0.8945, 0.3562, 0.8945, 0.3596, 0.8286, 0.3596, 0.283, 0.9783, 0.283, 0.912, 0.2863, 0.9118, 0.2863, 0.9781, 0.72, 0.364, 0.773, 0.362, 0.773, 0.7329, 0.72, 0.7309, 0.3355, 0.9429, 0.4015, 0.9429, 0.4015, 0.9463, 0.3355, 0.9463, 0.2065, 0.7097, 0.2725, 0.7097, 0.2725, 0.713, 0.2065, 0.713, 0.7754, 0.3642, 0.8314, 0.362, 0.8314, 0.529, 0.7755, 0.5276, 0.1039, 0.9417, 0.1699, 0.9417, 0.1699, 0.945, 0.1039, 0.945, 0.1381, 0.7097, 0.204, 0.7097, 0.204, 0.713, 0.1381, 0.713, 0.06014, 0.7097, 0.06014, 0.756, 0.05674, 0.7561, 0.05677, 0.71, 0.9518, 0.7034, 0.9518, 0.3746, 0.9577, 0.362, 0.9577, 0.7136, 0.622, 0.9683, 0.622, 0.9894, 0.6186, 0.9894, 0.6186, 0.9681, 0.8779, 0.9204, 0.8779, 0.8744, 0.8813, 0.8745, 0.8813, 0.9208, 0.7354, 0.968, 0.7354, 0.983, 0.7308, 0.9863, 0.7307, 0.9735, 0.5812, 0.9779, 0.5812, 0.993, 0.5766, 0.9875, 0.5766, 0.9747, 0.7651, 0.9863, 0.765, 0.745, 0.7694, 0.7354, 0.7694, 0.9915, 0.6911, 0.9776, 0.691, 0.9214, 0.6946, 0.9203, 0.6946, 0.977, 0.64, 0.7466, 0.64, 0.9917, 0.6357, 0.9918, 0.6357, 0.7466, 0.9925, 0.1986, 0.9925, 0.001225, 0.996, 0.002393, 0.996, 0.1992, 0.8339, 0.7626, 0.8339, 0.3621, 0.8551, 0.362, 0.8551, 0.7628, 0.355, 0.9391, 0.355, 0.9312, 0.3585, 0.9307, 0.3585, 0.9387, 0.6884, 0.9576, 0.6884, 0.9696, 0.6852, 0.9683, 0.6852, 0.9564, 0.3865, 0.9768, 0.3865, 0.9889, 0.3833, 0.9901, 0.3833, 0.9782, 0.6306, 0.8213, 0.6306, 0.8542, 0.6276, 0.8523, 0.6277, 0.8193, 0.9762, 0.3511, 0.9764, 0.2949, 0.9799, 0.2955, 0.9799, 0.3523, 0.6744, 0.9451, 0.6744, 0.978, 0.6715, 0.98, 0.6715, 0.947, 0.9929, 0.56, 0.9928, 0.3626, 0.9964, 0.362, 0.9964, 0.5588, 0.9781, 0.6662, 0.9781, 0.3735, 0.9834, 0.362, 0.9834, 0.6764, 0.8826, 0.362, 0.8826, 0.6725, 0.8575, 0.6725, 0.8575, 0.362, 0.7825, 0.9297, 0.7825, 0.9633, 0.7755, 0.9671, 0.7754, 0.9336, 0.792, 0.9335, 0.792, 0.9671, 0.7849, 0.9631, 0.785, 0.9297, 0.1628, 0.937, 0.1595, 0.938, 0.1595, 0.9297, 0.1628, 0.9286, 0.1652, 0.9286, 0.1685, 0.9296, 0.1685, 0.938, 0.1652, 0.9369, 0.3467, 0.9394, 0.3433, 0.9387, 0.3433, 0.9307, 0.3467, 0.9313, 0.3374, 0.9313, 0.3408, 0.9307, 0.3408, 0.9388, 0.3374, 0.9394, 0.938, 0.7354, 0.938, 0.9316, 0.9303, 0.9292, 0.93, 0.7378, 0.7176, 0.446, 0.7176, 0.8192, 0.7112, 0.8138, 0.7112, 0.4523, 0.9642, 0.001225, 0.9642, 0.344, 0.9582, 0.3386, 0.9582, 0.006573, 0.6253, 0.9165, 0.6256, 0.8604, 0.633, 0.8639, 0.633, 0.9187, 0.8126, 0.9385, 0.8123, 0.8824, 0.82, 0.8802, 0.82, 0.935, 0.9868, 0.6924, 0.9868, 0.8886, 0.9788, 0.8862, 0.9791, 0.6948, 0.02976, 0.946, 0.02459, 0.9422, 0.02564, 0.8938, 0.03671, 0.889, 0.03671, 0.9439, 0.8909, 0.9969, 0.8841, 0.9901, 0.8909, 0.9861, 0.2866, 0.7127, 0.2773, 0.7102, 0.2866, 0.7048, 0.5814, 0.8284, 0.5814, 0.8379, 0.5787, 0.832, 0.5814, 0.8404, 0.5814, 0.8499, 0.5787, 0.8462, 0.06023, 0.8947, 0.05696, 0.8558, 0.06541, 0.8477, 0.08516, 0.8501, 0.08516, 0.8985, 0.6744, 0.9427, 0.6562, 0.9409, 0.6561, 0.9203, 0.6744, 0.9213, 0.34, 0.8562, 0.3395, 0.8002, 0.385, 0.8015, 0.385, 0.8483, 0.3758, 0.8572, 0.7037, 0.8945, 0.6561, 0.8945, 0.6561, 0.8766, 0.7037, 0.8766, 0.2683, 0.9094, 0.2684, 0.8616, 0.2863, 0.861, 0.2863, 0.9088, 0.5839, 0.8168, 0.5857, 0.7503, 0.6227, 0.7466, 0.6319, 0.7549, 0.6319, 0.8028, 0.6227, 0.8129, 0.09717, 0.9066, 0.09717, 0.9543, 0.08761, 0.9549, 0.08764, 0.9072, 0.1254, 0.8094, 0.1346, 0.8002, 0.1822, 0.8002, 0.1914, 0.8094, 0.1914, 0.8453, 0.1254, 0.8453, 0.4549, 0.7617, 0.464, 0.7716, 0.464, 0.8194, 0.4549, 0.8279, 0.4191, 0.8253, 0.4178, 0.759, 0.6022, 0.8613, 0.6022, 0.9091, 0.5841, 0.9083, 0.5839, 0.8604, 0.1057, 0.8477, 0.1057, 0.9037, 0.08761, 0.9041, 0.08772, 0.8481, 0.8576, 0.9211, 0.8575, 0.8744, 0.8755, 0.8746, 0.8755, 0.9214, 0.6425, 0.446, 0.7084, 0.4521, 0.7084, 0.6199, 0.6425, 0.6199, 0.8099, 0.8802, 0.8099, 0.9362, 0.7958, 0.9368, 0.7958, 0.8838, 0.7988, 0.8807, 0.8078, 0.9604, 0.8078, 0.9744, 0.7958, 0.9653, 0.8239, 0.9949, 0.8239, 0.9824, 0.8302, 0.9859, 0.8302, 0.9945, 0.8271, 0.9962, 0.09955, 0.9574, 0.09955, 0.9714, 0.08761, 0.9665, 0.9577, 0.3483, 0.9577, 0.3594, 0.957, 0.3594, 0.9548, 0.3512, 0.617, 0.9438, 0.6079, 0.9329, 0.6079, 0.9116, 0.6219, 0.913, 0.6219, 0.9446, 0.3187, 0.9256, 0.3095, 0.9164, 0.3095, 0.8688, 0.3187, 0.8596, 0.3235, 0.8596, 0.3235, 0.9256, 0.4178, 0.9399, 0.4178, 0.8931, 0.427, 0.8837, 0.4318, 0.8836, 0.4318, 0.9396, 0.2866, 0.6357, 0.2866, 0.702, 0.2816, 0.7024, 0.2725, 0.6939, 0.2725, 0.646, 0.2817, 0.6361, 0.1511, 0.9138, 0.1419, 0.9041, 0.1419, 0.8564, 0.151, 0.8477, 0.1559, 0.848, 0.1559, 0.9141, 0.374, 0.9158, 0.371, 0.9126, 0.371, 0.8596, 0.385, 0.8602, 0.385, 0.9162, 0.4015, 0.8845, 0.4015, 0.9405, 0.3967, 0.9404, 0.3875, 0.931, 0.3875, 0.8842, 0.1903, 0.8477, 0.1903, 0.9137, 0.1855, 0.9137, 0.1763, 0.9045, 0.1763, 0.8569, 0.1855, 0.8477, 0.1394, 0.8477, 0.1394, 0.9138, 0.1345, 0.9141, 0.1254, 0.9055, 0.1254, 0.8577, 0.1346, 0.848, 0.5741, 0.9747, 0.5741, 0.9863, 0.5629, 0.9863, 0.5629, 0.9747, 0.6948, 0.8969, 0.6948, 0.9178, 0.6561, 0.9178, 0.6561, 0.8969, 0.8067, 0.003688, 0.8596, 0.001225, 0.8596, 0.1716, 0.8067, 0.1716, 0.1012, 0.9073, 0.1029, 0.9066, 0.1029, 0.9134, 0.09962, 0.9139, 0.3401, 0.9159, 0.3384, 0.9152, 0.3368, 0.9086, 0.3401, 0.9091, 0.9665, 0.6725, 0.9665, 0.9779, 0.9602, 0.9805, 0.9602, 0.6699, 0.6253, 0.9841, 0.6253, 0.9632, 0.6316, 0.9624, 0.6316, 0.9731, 0.4937, 0.984, 0.4937, 0.9678, 0.5, 0.9787, 0.5, 0.9866, 0.3551, 0.5223, 0.3551, 0.5385, 0.3489, 0.5411, 0.3489, 0.5333, 0.424, 0.9642, 0.424, 0.9852, 0.4178, 0.9742, 0.4178, 0.9634, 0.04545, 0.8916, 0.04545, 0.9329, 0.03916, 0.9355, 0.03916, 0.889, 0.2383, 0.9439, 0.2383, 0.9026, 0.2446, 0.9, 0.2446, 0.9465, 0.4023, 0.9487, 0.403, 0.9488, 0.403, 0.9599, 0.4001, 0.957, 0.1514, 0.9365, 0.1491, 0.9382, 0.1481, 0.9311, 0.1514, 0.9286, 0.1548, 0.9286, 0.157, 0.9303, 0.157, 0.9382, 0.1538, 0.9357, 0.5024, 0.9549, 0.5024, 0.8989, 0.512, 0.8985, 0.512, 0.9545, 0.6744, 0.9825, 0.6744, 0.995, 0.6712, 0.9963, 0.6682, 0.9946, 0.6682, 0.9861, 0.2585, 0.9856, 0.2585, 0.9732, 0.2648, 0.9684, 0.2648, 0.9864, 0.9697, 0.9871, 0.9697, 0.9746, 0.976, 0.9738, 0.976, 0.9919, 0.512, 0.896, 0.4996, 0.896, 0.4996, 0.8145, 0.512, 0.8145, 0.5839, 0.4622, 0.595, 0.4511, 0.6348, 0.4511, 0.64, 0.446, 0.64, 0.7441, 0.6348, 0.7428, 0.595, 0.7428, 0.584, 0.7318, 0.7176, 0.965, 0.7148, 0.965, 0.7148, 0.8835, 0.7176, 0.8835, 0.7874, 0.3596, 0.7874, 0.347, 0.8261, 0.347, 0.8261, 0.3596, 0.8783, 0.353, 0.8621, 0.353, 0.8621, 0.3143, 0.8783, 0.3143, 0.5321, 0.3208, 0.6937, 0.3208, 0.6937, 0.3596, 0.5321, 0.3596, 0.001225, 0.889, 0.02214, 0.889, 0.02214, 0.9278, 0.001225, 0.9278, 0.05696, 0.759, 0.4153, 0.759, 0.4153, 0.7978, 0.05696, 0.7978, 0.1356, 0.5457, 0.1356, 0.7072, 0.09688, 0.7072, 0.09688, 0.5457, 0.5839, 0.8193, 0.6252, 0.8193, 0.6252, 0.858, 0.5839, 0.858, 0.5787, 0.7872, 0.5806, 0.7872, 0.5806, 0.8259, 0.5787, 0.8259, 0.7626, 0.9444, 0.7501, 0.9444, 0.7501, 0.9057, 0.7626, 0.9057, 0.6962, 0.3596, 0.6962, 0.3183, 0.7349, 0.3183, 0.7349, 0.3596, 0.5787, 0.746, 0.5806, 0.746, 0.5806, 0.7847, 0.5787, 0.7847, 0.72, 0.9057, 0.7324, 0.9057, 0.7324, 0.9444, 0.72, 0.9444, 0.2233, 0.9, 0.2358, 0.9, 0.2358, 0.9387, 0.2233, 0.9387, 0.2454, 0.8975, 0.2208, 0.8975, 0.2208, 0.861, 0.2454, 0.861, 0.9358, 0.9341, 0.9386, 0.9341, 0.9386, 0.9728, 0.9358, 0.9728, 0.9667, 0.2995, 0.9667, 0.00831, 0.9738, 0.001225, 0.9738, 0.3066, 0.9602, 0.6603, 0.9602, 0.3691, 0.9673, 0.362, 0.9673, 0.6674, 0.6253, 0.9528, 0.6253, 0.9283, 0.6324, 0.9212, 0.6324, 0.9599, 0.6425, 0.9574, 0.6425, 0.9328, 0.6495, 0.9257, 0.6495, 0.9645, 0.1938, 0.861, 0.2184, 0.861, 0.2184, 0.8975, 0.1938, 0.8975, 0.9893, 0.9493, 0.9893, 0.6992, 0.9938, 0.6924, 0.9938, 0.9548, 0.8846, 0.2883, 0.8846, 0.001225, 0.905, 0.001225, 0.905, 0.2883, 0.9762, 0.2864, 0.9762, 0.007325, 0.9823, 0.001225, 0.9823, 0.2925, 0.03916, 0.9704, 0.03916, 0.9441, 0.04526, 0.938, 0.04526, 0.9745, 0.9728, 0.3152, 0.9728, 0.3415, 0.9667, 0.3456, 0.9667, 0.3091, 0.5091, 0.9574, 0.5091, 0.9837, 0.5024, 0.9837, 0.5024, 0.9574, 0.8549, 0.3537, 0.8286, 0.3537, 0.8286, 0.347, 0.8549, 0.347, 0.9075, 0.6348, 0.9075, 0.362, 0.9276, 0.362, 0.9276, 0.6348, 0.9697, 0.9714, 0.9697, 0.6924, 0.9763, 0.6924, 0.9763, 0.9714, 0.04967, 0.9747, 0.04967, 0.713, 0.05429, 0.7097, 0.05429, 0.9777, 0.9136, 0.6372, 0.9136, 0.9052, 0.909, 0.9022, 0.909, 0.6405, 0.1858, 0.9755, 0.1858, 0.9554, 0.1903, 0.9522, 0.1903, 0.9786, 0.5412, 0.9721, 0.5412, 0.9458, 0.5457, 0.9489, 0.5457, 0.969, 0.8239, 0.9799, 0.8239, 0.7009, 0.8305, 0.7009, 0.8305, 0.9799, 0.8471, 0.9866, 0.8471, 0.768, 0.851, 0.7652, 0.851, 0.9881, 0.4703, 0.759, 0.4703, 0.9819, 0.4665, 0.9804, 0.4665, 0.7618, 0.1705, 0.9699, 0.1705, 0.9495, 0.1734, 0.9475, 0.1734, 0.972, 0.4275, 0.9859, 0.4275, 0.9655, 0.4305, 0.9634, 0.4305, 0.988, 0.3564, 0.7528, 0.0652, 0.7528, 0.0652, 0.7163, 0.3564, 0.7163, 0.93, 0.7253, 0.93, 0.3697, 0.9401, 0.362, 0.9401, 0.7329, 0.9425, 0.9451, 0.9425, 0.7717, 0.9533, 0.765, 0.9533, 0.9506, 0.4484, 0.9464, 0.4484, 0.9143, 0.4598, 0.9182, 0.4598, 0.9503, 0.2683, 0.9478, 0.2683, 0.9157, 0.2797, 0.9118, 0.2797, 0.9439, 0.8339, 0.9441, 0.8339, 0.7707, 0.8446, 0.7652, 0.8446, 0.9507, 0.9566, 0.7487, 0.9574, 0.7485, 0.9574, 0.7602, 0.9518, 0.7598, 0.3697, 0.9884, 0.3688, 0.9883, 0.364, 0.9771, 0.3697, 0.9767, 0.916, 0.9406, 0.916, 0.6391, 0.9276, 0.6372, 0.9276, 0.9425, 0.7176, 0.8217, 0.7176, 0.8754, 0.7068, 0.8811, 0.7068, 0.8272, 0.6532, 0.8696, 0.6532, 0.9233, 0.6425, 0.9178, 0.6425, 0.8639, 0.3522, 0.9086, 0.3522, 0.913, 0.3486, 0.9106, 0.349, 0.9099, 0.3461, 0.9086, 0.3461, 0.913, 0.3429, 0.9117, 0.3425, 0.911, 0.9848, 0.3015, 0.9848, 0.00493, 0.99, 0.001225, 0.99, 0.3039, 0.4108, 0.9705, 0.4108, 0.8002, 0.4151, 0.8013, 0.4151, 0.9675, 0.5144, 0.9849, 0.5144, 0.8145, 0.5187, 0.8175, 0.5187, 0.9837, 0.9859, 0.6237, 0.9858, 0.3666, 0.9904, 0.362, 0.9904, 0.626, 0.9958, 0.237, 0.9925, 0.2371, 0.9925, 0.217, 0.9958, 0.2169, 0.4108, 0.973, 0.4142, 0.9731, 0.4142, 0.9932, 0.4108, 0.9931, 0.8621, 0.3118, 0.8621, 0.001226, 0.8821, 0.001225, 0.8821, 0.3118, 0.7425, 0.9031, 0.7425, 0.7361, 0.7626, 0.7354, 0.7626, 0.9033, 0.2683, 0.9503, 0.2779, 0.9506, 0.2779, 0.9706, 0.2683, 0.9703, 0.3191, 0.9709, 0.3095, 0.9712, 0.3095, 0.9512, 0.3191, 0.9509, 0.3485, 0.9061, 0.3485, 0.8606, 0.3685, 0.8596, 0.3685, 0.9054, 0.326, 0.9051, 0.326, 0.8596, 0.346, 0.8604, 0.346, 0.9061, 0.001231, 0.9306, 0.01526, 0.9302, 0.01526, 0.9503, 0.001225, 0.9507, 0.885, 0.9308, 0.899, 0.9312, 0.899, 0.9513, 0.885, 0.9508, 0.3275, 0.9484, 0.3095, 0.9481, 0.3095, 0.9281, 0.3275, 0.9284, 0.72, 0.9025, 0.72, 0.7356, 0.7401, 0.7354, 0.7401, 0.9033, 0.8576, 0.9241, 0.8755, 0.9238, 0.8755, 0.9439, 0.8575, 0.9442, 0.905, 0.3622, 0.905, 0.7287, 0.885, 0.7289, 0.885, 0.362, 0.01771, 0.9863, 0.01771, 0.9303, 0.02106, 0.9302, 0.02106, 0.9862, 0.9259, 0.001922, 0.9286, 0.001225, 0.9346, 0.01209, 0.9399, 0.03233, 0.9399, 0.3122, 0.9346, 0.3324, 0.9286, 0.3433, 0.9259, 0.3426, 0.5297, 0.3596, 0.3681, 0.3596, 0.3592, 0.3507, 0.3592, 0.01006, 0.3681, 0.001225, 0.5297, 0.001225, 0.7037, 0.8741, 0.6912, 0.8741, 0.6912, 0.7926, 0.7037, 0.7926, 0.2065, 0.4594, 0.219, 0.4594, 0.219, 0.5409, 0.2065, 0.5409, 0.4608, 0.9119, 0.4484, 0.9119, 0.4484, 0.8303, 0.4608, 0.8303, 0.3592, 0.362, 0.7176, 0.362, 0.7176, 0.4435, 0.3592, 0.4435, 0.4084, 0.8817, 0.3875, 0.8817, 0.3875, 0.8002, 0.4084, 0.8002, 0.001225, 0.7073, 0.001225, 0.5457, 0.08275, 0.5457, 0.08275, 0.7073, 0.4971, 0.896, 0.4762, 0.896, 0.4762, 0.8145, 0.4971, 0.8145, 0.4056, 0.8842, 0.4084, 0.8842, 0.4084, 0.9657, 0.4056, 0.9657, 0.1381, 0.7072, 0.1381, 0.5456, 0.2196, 0.5456, 0.2196, 0.7072, 0.2065, 0.4569, 0.2065, 0.1771, 0.288, 0.1771, 0.288, 0.4569, 0.1527, 0.9777, 0.1519, 0.9595, 0.1581, 0.9475, 0.1581, 0.9673, 0.07934, 0.9899, 0.07928, 0.9703, 0.08442, 0.9705, 0.08442, 0.9901, 0.4878, 0.9858, 0.4762, 0.9858, 0.4762, 0.9746, 0.4878, 0.9746, 0.698, 0.9863, 0.6973, 0.9684, 0.7032, 0.9564, 0.7032, 0.9758, 0.6737, 0.3177, 0.6698, 0.3144, 0.6737, 0.3143, 0.952, 0.9733, 0.952, 0.9533, 0.9571, 0.953, 0.9571, 0.9729, 0.5812, 0.905, 0.5812, 0.9101, 0.5789, 0.9072, 0.5481, 0.9458, 0.5604, 0.9505, 0.5604, 0.9645, 0.5481, 0.9592, 0.4451, 0.9619, 0.433, 0.9572, 0.433, 0.9432, 0.4451, 0.9484, 0.8091, 0.9392, 0.8091, 0.9534, 0.7958, 0.9579, 0.7963, 0.9436, 0.2129, 0.9843, 0.2046, 0.9795, 0.2046, 0.9678, 0.2129, 0.9731, 0.2391, 0.979, 0.2383, 0.961, 0.2443, 0.9489, 0.2443, 0.9685, 0.3095, 0.9737, 0.3177, 0.9786, 0.3177, 0.9903, 0.3095, 0.9849, 0.6762, 0.3178, 0.6798, 0.3143, 0.6798, 0.318, 0.4898, 0.9721, 0.4762, 0.9721, 0.4762, 0.9608, 0.4898, 0.9608, 0.3448, 0.9788, 0.344, 0.9607, 0.35, 0.9487, 0.35, 0.9684, 0.8205, 0.9806, 0.8123, 0.9855, 0.8123, 0.9743, 0.8205, 0.9689, 0.9085, 0.9961, 0.9085, 0.9766, 0.9136, 0.9766, 0.9136, 0.9961, 0.1268, 0.9778, 0.126, 0.9594, 0.1322, 0.9475, 0.1322, 0.9674, 0.1039, 0.9715, 0.1121, 0.9764, 0.1121, 0.9881, 0.1039, 0.9827, 0.6887, 0.8639, 0.6887, 0.869, 0.6861, 0.8666, 0.1938, 0.9467, 0.2059, 0.9514, 0.2059, 0.9653, 0.1938, 0.9601, 0.7878, 0.9808, 0.7754, 0.9808, 0.7754, 0.9695, 0.7878, 0.9695, 0.7501, 0.9729, 0.7584, 0.968, 0.7584, 0.9793, 0.7501, 0.9846, 0.8696, 0.9606, 0.8575, 0.9653, 0.8575, 0.9519, 0.8696, 0.9466, 0.5763, 0.9722, 0.5629, 0.9722, 0.5629, 0.961, 0.5763, 0.961, 0.7068, 0.8941, 0.7069, 0.8842, 0.7119, 0.8835, 0.7119, 0.8934, 0.9571, 0.9757, 0.9571, 0.9952, 0.952, 0.9953, 0.952, 0.9758, 0.5812, 0.8825, 0.5812, 0.8875, 0.5789, 0.8849, 0.2478, 0.9684, 0.2561, 0.9732, 0.2561, 0.9849, 0.2478, 0.9796, 0.2205, 0.9678, 0.2205, 0.9875, 0.2154, 0.9876, 0.2154, 0.968, 0.08761, 0.9788, 0.09581, 0.9739, 0.09581, 0.9851, 0.08761, 0.9905, 0.06655, 0.901, 0.06655, 0.9489, 0.05696, 0.9497, 0.057, 0.9018, 0.326, 0.9086, 0.3343, 0.9134, 0.3343, 0.9251, 0.326, 0.9198, 0.5839, 0.961, 0.5974, 0.961, 0.5974, 0.9723, 0.5839, 0.9723, 0.6608, 0.8639, 0.6608, 0.8738, 0.6557, 0.8739, 0.6558, 0.8641, 0.6785, 0.8738, 0.6784, 0.8639, 0.6835, 0.864, 0.6835, 0.8738, 0.1457, 0.9289, 0.1457, 0.9388, 0.1406, 0.9385, 0.1405, 0.9286, 0.8688, 0.9678, 0.8688, 0.9803, 0.8575, 0.9803, 0.8576, 0.9678, 0.9823, 0.3215, 0.9905, 0.3167, 0.9905, 0.3279, 0.9823, 0.3332, 0.2594, 0.9613, 0.2478, 0.9659, 0.2478, 0.9524, 0.2594, 0.9473, 0.7501, 0.9469, 0.7619, 0.9516, 0.7619, 0.9656, 0.7501, 0.9603, 0.5249, 0.9505, 0.5374, 0.9458, 0.5374, 0.9592, 0.5249, 0.9645, 0.2086, 0.9514, 0.2207, 0.9467, 0.2207, 0.9601, 0.2086, 0.9653, 0.6079, 0.9471, 0.6195, 0.9517, 0.6195, 0.9657, 0.6079, 0.9605, 0.7317, 0.9609, 0.72, 0.9656, 0.72, 0.9521, 0.7317, 0.9469, 0.6686, 0.9638, 0.6561, 0.9591, 0.6561, 0.9451, 0.6686, 0.9504, 0.2356, 0.9551, 0.2233, 0.9598, 0.2233, 0.9464, 0.2356, 0.9411, 0.5812, 0.8975, 0.5812, 0.9026, 0.5789, 0.9004, 0.9372, 0.3457, 0.9372, 0.3594, 0.9259, 0.3594, 0.9259, 0.3457, 0.5813, 0.875, 0.5813, 0.88, 0.5789, 0.8775, 0.5812, 0.89, 0.5812, 0.895, 0.5789, 0.8926, 0.9273, 0.969, 0.9273, 0.9813, 0.916, 0.9813, 0.9161, 0.969, 0.6561, 0.9662, 0.6689, 0.9662, 0.6689, 0.9775, 0.6561, 0.9775, 0.5374, 0.9782, 0.5249, 0.9782, 0.5249, 0.9669, 0.5374, 0.9669, 0.7086, 0.7926, 0.7086, 0.7977, 0.7061, 0.7949, 0.1433, 0.9657, 0.1441, 0.9475, 0.1495, 0.9579, 0.1495, 0.9777, 0.3917, 0.9667, 0.3925, 0.9487, 0.3977, 0.9592, 0.3977, 0.9788, 0.3355, 0.9668, 0.3363, 0.9487, 0.3415, 0.9592, 0.3415, 0.9788, 0.9518, 0.7339, 0.9525, 0.7161, 0.9577, 0.7266, 0.9577, 0.746, 0.1347, 0.9658, 0.1355, 0.9475, 0.1409, 0.9579, 0.1409, 0.9778, 0.6769, 0.9742, 0.6776, 0.9564, 0.6828, 0.9669, 0.6828, 0.9863, 0.7056, 0.9742, 0.7064, 0.9564, 0.7115, 0.9669, 0.7115, 0.9863, 0.9788, 0.9676, 0.9796, 0.9497, 0.9847, 0.9602, 0.9847, 0.9797, 0.6425, 0.9717, 0.6508, 0.9669, 0.6508, 0.9782, 0.6425, 0.9835, 0.686, 0.3177, 0.6822, 0.3143, 0.686, 0.3143, 0.446, 0.9756, 0.433, 0.9756, 0.433, 0.9643, 0.446, 0.9643, 0.4178, 0.947, 0.4305, 0.9423, 0.4305, 0.9558, 0.4178, 0.961, 0.1255, 0.9385, 0.1254, 0.9286, 0.1305, 0.9292, 0.1305, 0.9391, 0.4895, 0.9442, 0.4895, 0.9584, 0.4767, 0.954, 0.4762, 0.9397, 0.5594, 0.9669, 0.5594, 0.9797, 0.5482, 0.9797, 0.5481, 0.9669, 0.9944, 0.9573, 0.9944, 0.9768, 0.9893, 0.9767, 0.9893, 0.9572, 0.8858, 0.9837, 0.885, 0.9658, 0.8909, 0.9537, 0.8909, 0.9732, 0.1938, 0.9726, 0.2021, 0.9678, 0.2021, 0.9791, 0.1938, 0.9843, 0.4586, 0.9827, 0.4578, 0.9648, 0.4637, 0.9528, 0.4637, 0.9722, 0.6684, 0.8641, 0.6684, 0.8739, 0.6633, 0.8738, 0.6633, 0.8639, 0.5813, 0.8599, 0.5813, 0.865, 0.5787, 0.8625, 0.72, 0.968, 0.7283, 0.9729, 0.7283, 0.9846, 0.72, 0.9793, 0.692, 0.3179, 0.6884, 0.3143, 0.692, 0.3143, 0.2346, 0.9623, 0.2346, 0.9753, 0.2234, 0.9753, 0.2233, 0.9623, 0.8933, 0.9959, 0.8934, 0.9764, 0.8985, 0.9764, 0.8985, 0.9959, 0.7389, 0.9865, 0.7381, 0.9686, 0.744, 0.9565, 0.744, 0.9759, 0.6161, 0.9798, 0.6079, 0.9847, 0.6079, 0.9735, 0.6161, 0.9681, 0.7086, 0.8001, 0.7086, 0.8052, 0.7061, 0.8029, 0.5813, 0.8674, 0.5813, 0.8725, 0.5787, 0.8699, 0.4084, 0.9847, 0.4002, 0.9799, 0.4002, 0.9682, 0.4084, 0.9735, 0.7086, 0.8077, 0.7086, 0.8127, 0.7061, 0.8102, 0.5814, 0.8524, 0.5814, 0.8575, 0.5787, 0.8553, 0.9602, 0.3483, 0.9732, 0.3483, 0.9732, 0.3596, 0.9602, 0.3595, 0.2765, 0.9848, 0.2683, 0.9897, 0.2683, 0.9784, 0.2765, 0.9731, 0.8934, 0.9736, 0.8933, 0.9537, 0.8985, 0.9541, 0.8985, 0.974, 0.9823, 0.3357, 0.9905, 0.3406, 0.9905, 0.3523, 0.9823, 0.3469, 0.2936, 0.9641, 0.3066, 0.9641, 0.3066, 0.9753, 0.2936, 0.9754, 0.5756, 0.9585, 0.5629, 0.9539, 0.5629, 0.9399, 0.5756, 0.9451, 0.1381, 0.9286, 0.1381, 0.9384, 0.133, 0.9388, 0.133, 0.9289, 0.1236, 0.9796, 0.1236, 0.9895, 0.115, 0.9853, 0.115, 0.9755, 0.5923, 0.9793, 0.5923, 0.9891, 0.5839, 0.9847, 0.5839, 0.9748, 0.6032, 0.9748, 0.6032, 0.9846, 0.5948, 0.9891, 0.5948, 0.9792, 0.8723, 0.9827, 0.8723, 0.9965, 0.8662, 0.9891, 0.8662, 0.9853, 0.05429, 0.9802, 0.05429, 0.9945, 0.04809, 0.9914, 0.0481, 0.9875, 0.9982, 0.6285, 0.9982, 0.6411, 0.9916, 0.6341, 0.9916, 0.6306, 0.7817, 0.9832, 0.7817, 0.9964, 0.7754, 0.9941, 0.7754, 0.9905, 0.6488, 0.9859, 0.6488, 0.9987, 0.6425, 0.9967, 0.6425, 0.9932, 0.3809, 0.9768, 0.3809, 0.9866, 0.3721, 0.9904, 0.3722, 0.9806, 0.4418, 0.978, 0.4418, 0.9878, 0.433, 0.9914, 0.433, 0.9815, 0.7905, 0.9832, 0.7905, 0.9964, 0.7842, 0.9892, 0.7842, 0.9856, 0.9663, 0.9829, 0.9663, 0.9966, 0.9602, 0.9941, 0.9602, 0.9903, 0.9988, 0.2016, 0.9988, 0.2144, 0.9925, 0.2072, 0.9925, 0.2037, 0.9978, 0.6587, 0.9978, 0.6719, 0.9916, 0.6697, 0.9916, 0.6661, 0.8638, 0.9827, 0.8638, 0.9963, 0.8575, 0.9938, 0.8575, 0.9901, 0.1524, 0.983, 0.1524, 0.9928, 0.1433, 0.9901, 0.1433, 0.9802, 0.3612, 0.9807, 0.3612, 0.9905, 0.3525, 0.9866, 0.3525, 0.9767, 0.6946, 0.9801, 0.6946, 0.9899, 0.6855, 0.9927, 0.6855, 0.9828, 0.9222, 0.9838, 0.9222, 0.9971, 0.9161, 0.9898, 0.916, 0.9861, 0.9958, 0.9821, 0.9958, 0.9964, 0.9896, 0.9891, 0.9896, 0.9851, 0.07612, 0.9807, 0.07612, 0.9937, 0.06789, 0.989, 0.06791, 0.9855, 0.5433, 0.9806, 0.5433, 0.9943, 0.5353, 0.9896, 0.5354, 0.9859, 0.4554, 0.9817, 0.4554, 0.994, 0.447, 0.9896, 0.4471, 0.9863, 0.5565, 0.9822, 0.5565, 0.9938, 0.5482, 0.9893, 0.5481, 0.9861, 0.9872, 0.9821, 0.9872, 0.9938, 0.9788, 0.9898, 0.9788, 0.9866, 0.1341, 0.9802, 0.1341, 0.9937, 0.126, 0.9887, 0.126, 0.985, 0.9495, 0.9819, 0.9495, 0.9943, 0.9412, 0.9897, 0.9412, 0.9864, 0.2443, 0.9814, 0.2443, 0.994, 0.236, 0.9892, 0.236, 0.9858, 0.2911, 0.9807, 0.2911, 0.9937, 0.283, 0.9892, 0.283, 0.9856, 0.3415, 0.9813, 0.3415, 0.9941, 0.3333, 0.9895, 0.3333, 0.986, 0.1834, 0.9808, 0.1834, 0.9938, 0.1752, 0.989, 0.1752, 0.9854, 0.8813, 0.9825, 0.8813, 0.9961, 0.8751, 0.9888, 0.875, 0.985, 0.04526, 0.9806, 0.04526, 0.9904, 0.03648, 0.9868, 0.03645, 0.9769, 0.009487, 0.9814, 0.009487, 0.9942, 0.001242, 0.9895, 0.001225, 0.986, 0.9982, 0.6436, 0.9982, 0.6563, 0.9916, 0.6541, 0.9916, 0.6506, 0.4727, 0.9844, 0.4727, 0.9977, 0.4665, 0.9954, 0.4665, 0.9918, 0.3977, 0.9812, 0.3977, 0.9942, 0.3895, 0.9893, 0.3895, 0.9858, 0.9978, 0.6744, 0.9978, 0.6876, 0.9916, 0.6802, 0.9916, 0.6766, 0.5329, 0.9806, 0.5329, 0.9943, 0.5249, 0.9891, 0.5249, 0.9853, 0.8421, 0.9814, 0.8421, 0.994, 0.8339, 0.9896, 0.8339, 0.9862, 0.06509, 0.9803, 0.06509, 0.9938, 0.05696, 0.989, 0.05698, 0.9853, 0.3305, 0.979, 0.3305, 0.9889, 0.3215, 0.9921, 0.3215, 0.9822, 0.2321, 0.9777, 0.2321, 0.9875, 0.2233, 0.9912, 0.2233, 0.9814, 0.8046, 0.9807, 0.8046, 0.9905, 0.7958, 0.9867, 0.7958, 0.9769, 0.03328, 0.9765, 0.03328, 0.9863, 0.02459, 0.9902, 0.02462, 0.9804, 0.3025, 0.9814, 0.3025, 0.9912, 0.2936, 0.9877, 0.2936, 0.9778, 0.1691, 0.9755, 0.1691, 0.9853, 0.1605, 0.9895, 0.1605, 0.9796, 0.6651, 0.9832, 0.6651, 0.993, 0.6561, 0.9898, 0.6561, 0.98, 0.4485, 0.9793, 0.4484, 0.9594, 0.4554, 0.9528, 0.4554, 0.9727, 0.8123, 0.9608, 0.8123, 0.9409, 0.82, 0.9466, 0.82, 0.9665, 0.02459, 0.9681, 0.02461, 0.9485, 0.03212, 0.9544, 0.03212, 0.974, 0.1763, 0.9783, 0.1763, 0.9587, 0.1834, 0.9522, 0.1834, 0.9719, 0.069, 0.9718, 0.06905, 0.9521, 0.07612, 0.9586, 0.07612, 0.9782, 0.1605, 0.973, 0.1605, 0.9534, 0.168, 0.9475, 0.168, 0.9671, 0.3525, 0.9743, 0.3525, 0.9549, 0.3599, 0.9487, 0.3599, 0.9682, 0.8339, 0.9727, 0.8339, 0.9532, 0.8411, 0.9595, 0.8411, 0.979, 0.9425, 0.9729, 0.9426, 0.953, 0.9495, 0.9596, 0.9495, 0.9795, 0.1159, 0.973, 0.1158, 0.9532, 0.1236, 0.9475, 0.1236, 0.9674, 0.3215, 0.9766, 0.3215, 0.9572, 0.3288, 0.9509, 0.3288, 0.9704, 0.3721, 0.9681, 0.3722, 0.9487, 0.3795, 0.9549, 0.3795, 0.9744, 0.3623, 0.9681, 0.3623, 0.9487, 0.3697, 0.9548, 0.3697, 0.9743, 0.001265, 0.9789, 0.001225, 0.9595, 0.00844, 0.9531, 0.00844, 0.9726, 0.05696, 0.9716, 0.057, 0.9521, 0.06423, 0.9584, 0.06423, 0.9779, 0.3819, 0.9744, 0.3819, 0.9549, 0.3892, 0.9487, 0.3892, 0.9682, 0.6708, 0.8738, 0.6709, 0.864, 0.676, 0.8639, 0.676, 0.8738])
me_cube.materials.append(mat_charge)
me_cube.use_remesh_fix_poles = True
me_cube.use_remesh_preserve_attributes = False
me_cube.use_paint_bone_selection = False
me_cube.use_paint_mask = True
me_cube.update()

# ---- objects
ob_lowcharge_ak = bpy.data.objects.new('LowCharge(AK)', me_cube)

# ---- transforms, parenting, visibility, modifiers, constraints
ob_lowcharge_ak.location = (-0.6248, -3.434e-05, -0.1173)
ob_lowcharge_ak.scale = (0.08329, 0.02799, 0.06784)
ob_lowcharge_ak.lineart.crease_threshold = 0.0

# ---- collection membership
col_collection.objects.link(ob_lowcharge_ak)

# ---- scene / render settings (as saved in the file)
scene.frame_start = 1; scene.frame_end = 250; scene.frame_set(4)
scene.render.engine = 'BLENDER_EEVEE_NEXT'
scene.cycles.use_denoising = False
scene.cycles.samples = 128
scene.cycles.sampling_pattern = 'TABULATED_SOBOL'
scene.cycles.use_adaptive_sampling = False
scene.cycles.use_light_tree = False
scene.view_settings.view_transform = 'Filmic'
bpy.context.view_layer.update()

# ---- added for rendering (the .blend has no active camera and no usable light): camera, sun
cam_auto = bpy.data.cameras.new('AutoCamera')
cam_auto.lens = 50.0
cam_auto.sensor_width = 36.0
cam_auto.clip_end = 1000.0
ob_auto_camera = bpy.data.objects.new('AutoCamera', cam_auto)
scene.collection.objects.link(ob_auto_camera)
ob_auto_camera.location = (-0.356284, -0.328499, 0.100381)
ob_auto_camera.rotation_euler = (1.09748, -7.21219e-08, 0.694738)
scene.camera = ob_auto_camera
light_auto_sun = bpy.data.lights.new('AutoSun', 'SUN')
light_auto_sun.energy = 3.0
light_auto_sun.angle = 0.0523599
ob_auto_sun = bpy.data.objects.new('AutoSun', light_auto_sun)
scene.collection.objects.link(ob_auto_sun)
ob_auto_sun.rotation_euler = (0.872665, 0.174533, 0.523599)
bpy.context.view_layer.update()
